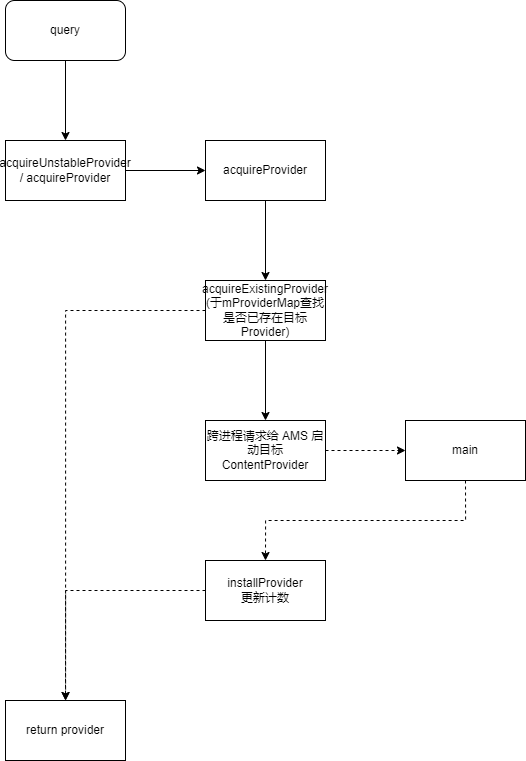

The diagram above was exported from draw.io. Its source (the exported page's mxGraphModel, read from the mxfile embedded in the PNG):
<mxGraphModel dx="836" dy="1353" grid="0" gridSize="10" guides="1" tooltips="1" connect="1" arrows="1" fold="1" page="1" pageScale="1" pageWidth="827" pageHeight="1169" math="0" shadow="0">
  <root>
    <mxCell id="0" />
    <mxCell id="1" parent="0" />
    <mxCell id="v0N5CJ4-aQiU7yWZg0Hp-3" value="" style="edgeStyle=orthogonalEdgeStyle;rounded=0;orthogonalLoop=1;jettySize=auto;html=1;" edge="1" parent="1" source="v0N5CJ4-aQiU7yWZg0Hp-1">
      <mxGeometry relative="1" as="geometry">
        <mxPoint x="241" y="493" as="targetPoint" />
      </mxGeometry>
    </mxCell>
    <mxCell id="v0N5CJ4-aQiU7yWZg0Hp-1" value="query" style="rounded=1;whiteSpace=wrap;html=1;" vertex="1" parent="1">
      <mxGeometry x="181" y="353" width="120" height="60" as="geometry" />
    </mxCell>
    <mxCell id="v0N5CJ4-aQiU7yWZg0Hp-6" value="" style="edgeStyle=orthogonalEdgeStyle;rounded=0;orthogonalLoop=1;jettySize=auto;html=1;" edge="1" parent="1" source="v0N5CJ4-aQiU7yWZg0Hp-4" target="v0N5CJ4-aQiU7yWZg0Hp-5">
      <mxGeometry relative="1" as="geometry" />
    </mxCell>
    <mxCell id="v0N5CJ4-aQiU7yWZg0Hp-4" value="acquireUnstableProvider&lt;br&gt;/ acquireProvider" style="rounded=0;whiteSpace=wrap;html=1;" vertex="1" parent="1">
      <mxGeometry x="181" y="493" width="120" height="60" as="geometry" />
    </mxCell>
    <mxCell id="v0N5CJ4-aQiU7yWZg0Hp-8" value="" style="edgeStyle=orthogonalEdgeStyle;rounded=0;orthogonalLoop=1;jettySize=auto;html=1;" edge="1" parent="1" source="v0N5CJ4-aQiU7yWZg0Hp-5" target="v0N5CJ4-aQiU7yWZg0Hp-7">
      <mxGeometry relative="1" as="geometry" />
    </mxCell>
    <mxCell id="v0N5CJ4-aQiU7yWZg0Hp-5" value="acquireProvider" style="whiteSpace=wrap;html=1;rounded=0;" vertex="1" parent="1">
      <mxGeometry x="381" y="493" width="120" height="60" as="geometry" />
    </mxCell>
    <mxCell id="v0N5CJ4-aQiU7yWZg0Hp-10" value="" style="edgeStyle=orthogonalEdgeStyle;rounded=0;orthogonalLoop=1;jettySize=auto;html=1;" edge="1" parent="1" source="v0N5CJ4-aQiU7yWZg0Hp-7" target="v0N5CJ4-aQiU7yWZg0Hp-9">
      <mxGeometry relative="1" as="geometry" />
    </mxCell>
    <mxCell id="v0N5CJ4-aQiU7yWZg0Hp-20" style="edgeStyle=orthogonalEdgeStyle;rounded=0;orthogonalLoop=1;jettySize=auto;html=1;exitX=0;exitY=0.5;exitDx=0;exitDy=0;dashed=1;" edge="1" parent="1" source="v0N5CJ4-aQiU7yWZg0Hp-7" target="v0N5CJ4-aQiU7yWZg0Hp-18">
      <mxGeometry relative="1" as="geometry" />
    </mxCell>
    <mxCell id="v0N5CJ4-aQiU7yWZg0Hp-7" value="acquireExistingProvider&lt;br&gt;(于mProviderMap查找是否已存在目标Provider)" style="whiteSpace=wrap;html=1;rounded=0;" vertex="1" parent="1">
      <mxGeometry x="381" y="633" width="120" height="60" as="geometry" />
    </mxCell>
    <mxCell id="v0N5CJ4-aQiU7yWZg0Hp-14" value="" style="edgeStyle=orthogonalEdgeStyle;rounded=0;orthogonalLoop=1;jettySize=auto;html=1;dashed=1;" edge="1" parent="1" source="v0N5CJ4-aQiU7yWZg0Hp-9" target="v0N5CJ4-aQiU7yWZg0Hp-13">
      <mxGeometry relative="1" as="geometry" />
    </mxCell>
    <mxCell id="v0N5CJ4-aQiU7yWZg0Hp-9" value="跨进程请求给 AMS 启动目标 ContentProvider" style="whiteSpace=wrap;html=1;rounded=0;" vertex="1" parent="1">
      <mxGeometry x="381" y="773" width="120" height="60" as="geometry" />
    </mxCell>
    <mxCell id="v0N5CJ4-aQiU7yWZg0Hp-22" value="" style="edgeStyle=orthogonalEdgeStyle;rounded=0;orthogonalLoop=1;jettySize=auto;html=1;dashed=1;entryX=0.5;entryY=0;entryDx=0;entryDy=0;" edge="1" parent="1" source="v0N5CJ4-aQiU7yWZg0Hp-11" target="v0N5CJ4-aQiU7yWZg0Hp-18">
      <mxGeometry relative="1" as="geometry">
        <mxPoint x="441" y="1043" as="targetPoint" />
      </mxGeometry>
    </mxCell>
    <mxCell id="v0N5CJ4-aQiU7yWZg0Hp-11" value="installProvider&lt;br&gt;更新计数" style="whiteSpace=wrap;html=1;rounded=0;" vertex="1" parent="1">
      <mxGeometry x="381" y="913" width="120" height="60" as="geometry" />
    </mxCell>
    <mxCell id="v0N5CJ4-aQiU7yWZg0Hp-15" style="edgeStyle=orthogonalEdgeStyle;rounded=0;orthogonalLoop=1;jettySize=auto;html=1;exitX=0.5;exitY=1;exitDx=0;exitDy=0;entryX=0.5;entryY=0;entryDx=0;entryDy=0;dashed=1;" edge="1" parent="1" source="v0N5CJ4-aQiU7yWZg0Hp-13" target="v0N5CJ4-aQiU7yWZg0Hp-11">
      <mxGeometry relative="1" as="geometry" />
    </mxCell>
    <mxCell id="v0N5CJ4-aQiU7yWZg0Hp-13" value="main" style="whiteSpace=wrap;html=1;rounded=0;" vertex="1" parent="1">
      <mxGeometry x="581" y="773" width="120" height="60" as="geometry" />
    </mxCell>
    <mxCell id="v0N5CJ4-aQiU7yWZg0Hp-18" value="return provider" style="whiteSpace=wrap;html=1;rounded=0;" vertex="1" parent="1">
      <mxGeometry x="181" y="1053" width="120" height="60" as="geometry" />
    </mxCell>
  </root>
</mxGraphModel>